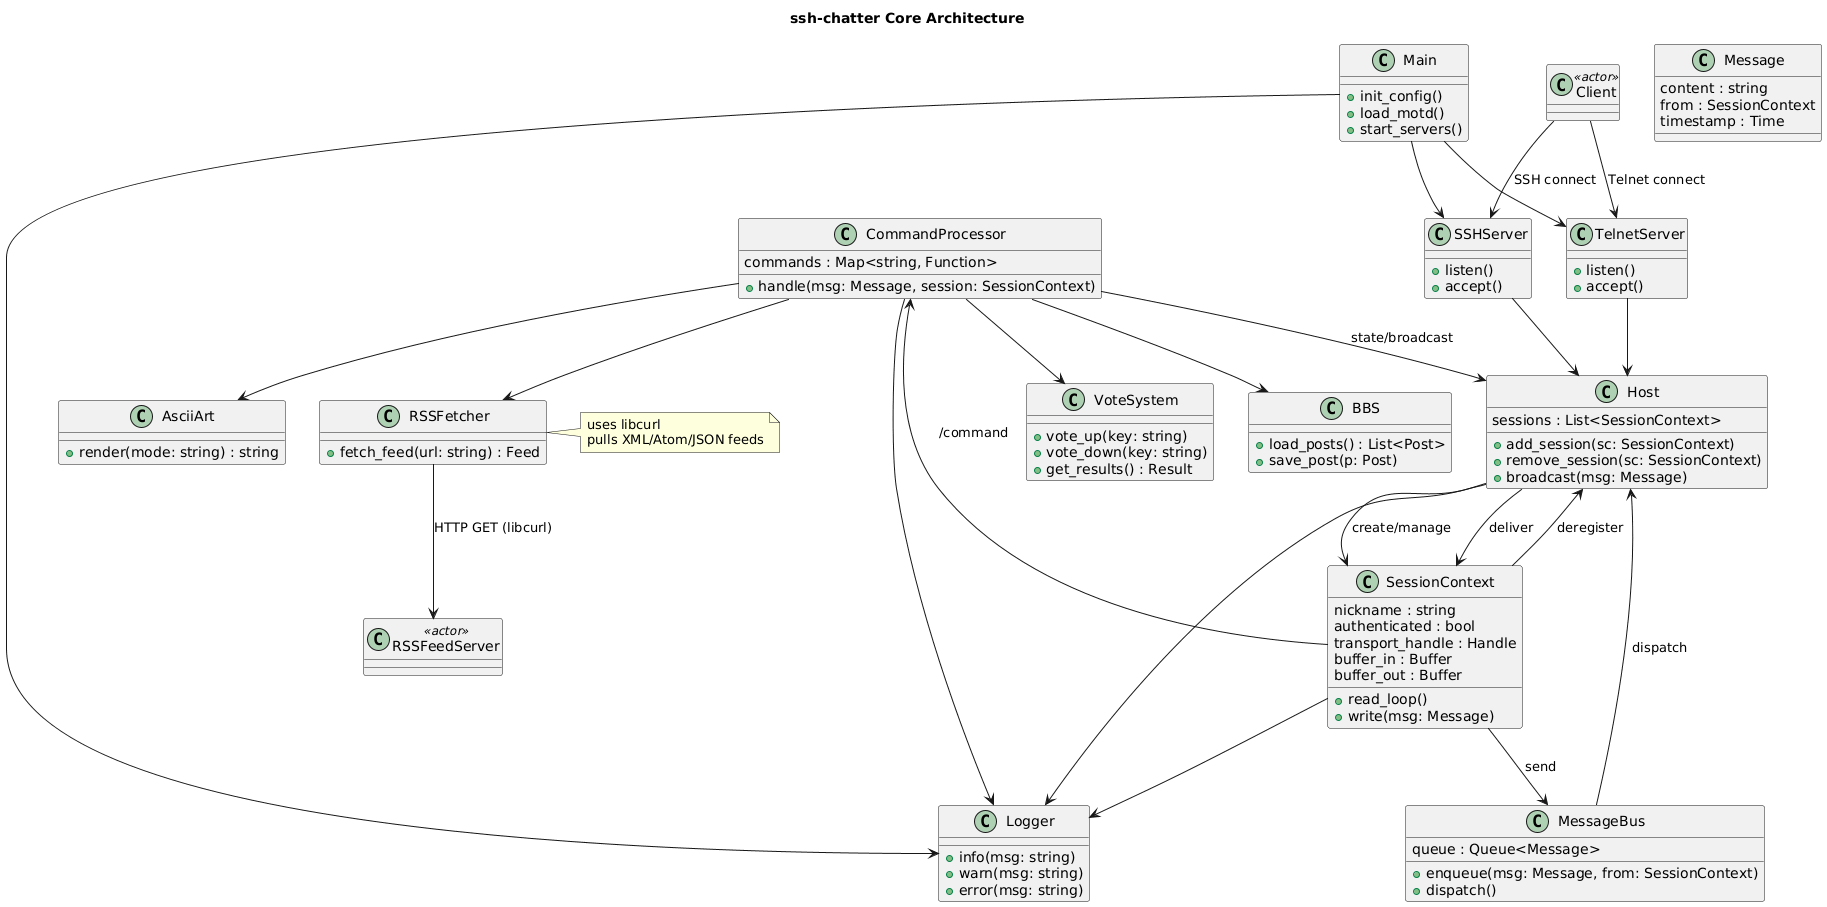

The diagram above was rendered by PlantUML. Its source (embedded in the PNG):
@startuml
title ssh-chatter Core Architecture

' Actors
class Client <<actor>>
class RSSFeedServer <<actor>>

' Entry
class Main {
  +init_config()
  +load_motd()
  +start_servers()
}

' Network entry points
class SSHServer {
  +listen()
  +accept()
}
class TelnetServer {
  +listen()
  +accept()
}

' Core hub
class Host {
  +add_session(sc: SessionContext)
  +remove_session(sc: SessionContext)
  +broadcast(msg: Message)
  sessions : List<SessionContext>
}

' Per-connection state
class SessionContext {
  +read_loop()
  +write(msg: Message)
  nickname : string
  authenticated : bool
  transport_handle : Handle
  buffer_in : Buffer
  buffer_out : Buffer
}

' Message system
class MessageBus {
  +enqueue(msg: Message, from: SessionContext)
  +dispatch()
  queue : Queue<Message>
}
class Message {
  content : string
  from : SessionContext
  timestamp : Time
}

' Commands & features
class CommandProcessor {
  +handle(msg: Message, session: SessionContext)
  commands : Map<string, Function>
}

class VoteSystem {
  +vote_up(key: string)
  +vote_down(key: string)
  +get_results() : Result
}

class RSSFetcher {
  +fetch_feed(url: string) : Feed
}

class BBS {
  +load_posts() : List<Post>
  +save_post(p: Post)
}

class AsciiArt {
  +render(mode: string) : string
}

' Logging
class Logger {
  +info(msg: string)
  +warn(msg: string)
  +error(msg: string)
}

' Relations
Client --> SSHServer : SSH connect
Client --> TelnetServer : Telnet connect

Main --> SSHServer
Main --> TelnetServer

SSHServer --> Host
TelnetServer --> Host

Host --> SessionContext : create/manage
SessionContext --> Host : deregister

SessionContext --> MessageBus : send
MessageBus --> Host : dispatch
Host --> SessionContext : deliver

SessionContext --> CommandProcessor : "/command"
CommandProcessor --> Host : state/broadcast

CommandProcessor --> VoteSystem
CommandProcessor --> RSSFetcher
CommandProcessor --> BBS
CommandProcessor --> AsciiArt

Main --> Logger
Host --> Logger
SessionContext --> Logger
CommandProcessor --> Logger

' === External RSS Interaction ===
RSSFetcher --> RSSFeedServer : HTTP GET (libcurl)

note right of RSSFetcher
uses libcurl
pulls XML/Atom/JSON feeds
end note
@enduml